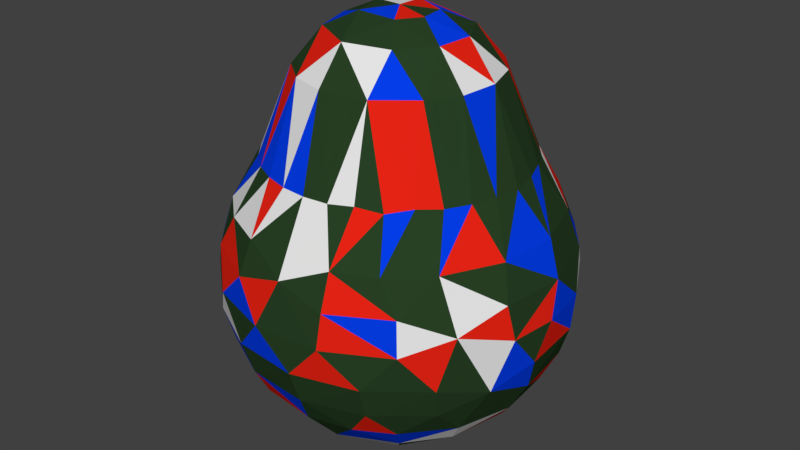 # Source: Avocado.blend  (saved by Blender 2.80.75; exported with 4.5.12 LTS)
import bpy
from mathutils import Matrix  # noqa: F401  (used for matrix-valued properties, if any)

bpy.ops.wm.read_factory_settings(use_empty=True)
scene = bpy.context.scene
scene.name = 'Scene'

# ---- collections
col_collection_1 = bpy.data.collections.new('Collection 1'); scene.collection.children.link(col_collection_1)

# ---- materials (node trees are filled in below, after node groups)
mat_avocado1 = bpy.data.materials.new('Avocado1')
mat_avocado1.alpha_threshold = 0.0
mat_avocado1.use_transparent_shadow = False
mat_avocado1.diffuse_color = (0.02176, 0.05221, 0.0183, 1.0)
mat_avocado1.roughness = 0.5
mat_avocado2 = bpy.data.materials.new('Avocado2')
mat_avocado2.alpha_threshold = 0.0
mat_avocado2.use_transparent_shadow = False
mat_avocado2.roughness = 0.5
mat_avocado3 = bpy.data.materials.new('Avocado3')
mat_avocado3.alpha_threshold = 0.0
mat_avocado3.use_transparent_shadow = False
mat_avocado3.diffuse_color = (0.001366, 0.0469, 0.8, 1.0)
mat_avocado3.roughness = 0.5
mat_avocado4 = bpy.data.materials.new('Avocado4')
mat_avocado4.alpha_threshold = 0.0
mat_avocado4.use_transparent_shadow = False
mat_avocado4.diffuse_color = (0.8, 0.01742, 0.007502, 1.0)
mat_avocado4.roughness = 0.5

# ---- material node trees

# ---- world
world_world = bpy.data.worlds.new('World'); scene.world = world_world
world_world.color = (0.05088, 0.05088, 0.05088)
world_world.use_sun_shadow = False
world_world.sun_shadow_jitter_overblur = 0.0
world_world.cycles.sampling_method = 'MANUAL'

# ---- meshes
me_sphere = bpy.data.meshes.new('Sphere')
me_sphere.from_pydata([(-0.05947, 0.5511, 1.144), (-0.006661, 0.7463, 0.6583), (-0.0942, 0.8987, 0.389), (0.0978, 0.993, 0.002053), (0.006804, 0.3858, 1.339), (0.1432, 0.7359, 0.6532), (0.102, 0.9688, 0.1906), (0.1037, 0.9843, -0.1902), (0.07042, 0.715, -0.7067), (-0.07476, 0.3882, -0.9368), (-0.03397, 0.2033, 1.429), (0.1548, 0.5336, 1.14), (0.2795, 0.6839, 0.6735), (0.2522, 0.8597, 0.4021), (0.2604, 0.8947, -0.3802), (0.2487, 0.8029, -0.5556), (0.05417, 0.55, -0.8506), (0.4139, 0.6251, 0.6532), (0.465, 0.8502, 0.2049), (0.4718, 0.8827, 0.002064), (0.4732, 0.8649, -0.2031), (0.3383, 0.6266, -0.7131), (0.1466, 0.1466, -0.9959), (0.3508, 0.4322, 1.14), (0.5286, 0.5234, 0.6637), (0.5585, 0.7054, 0.3954), (0.6847, 0.6847, 0.196), (0.5772, 0.729, -0.3864), (0.5421, 0.6374, -0.5601), (0.2549, 0.2965, 1.337), (0.6206, 0.4103, 0.6637), (0.7713, 0.633, 0.002054), (0.7694, 0.6227, -0.1902), (0.738, 0.4956, -0.4756), (0.4036, 0.3982, -0.8384), (0.4859, 0.2649, 1.144), (0.6812, 0.286, 0.6735), (0.786, 0.438, 0.3954), (0.8622, 0.4535, 0.1906), (0.5843, 0.3998, -0.7212), (0.2771, 0.2771, -0.937), (0.1706, 0.107, 1.428), (0.727, 0.1553, 0.6652), (0.951, 0.3068, 0.002047), (0.9501, 0.2701, -0.1966), (0.8849, 0.2855, -0.3864), (0.8048, 0.2288, -0.5601), (0.3769, 0.07785, 1.339), (0.5533, 0.05449, 1.142), (0.7497, 0.003163, 0.6532), (0.8938, 0.1039, 0.3954), (0.9684, 0.07826, 0.1977), (0.9955, -3.788e-07, 0.001657), (0.7135, 0.01775, -0.7165), (0.5546, 0.09604, -0.8405), (0.3609, -0.1391, 1.338), (0.7289, -0.1487, 0.6637), (0.9811, -0.114, -0.1966), (0.9268, -0.07489, -0.3864), (0.8311, -0.0966, -0.5601), (0.1925, -0.04314, 1.428), (0.5297, -0.1678, 1.14), (0.6859, -0.2881, 0.6637), (0.8655, -0.2461, 0.3954), (0.9246, -0.2983, 0.1977), (0.9612, -0.2733, 0.002047), (0.8958, -0.3703, -0.2786), (0.5342, -0.1723, -0.8388), (0.6165, -0.4163, 0.6637), (0.8204, -0.5579, 0.09648), (0.729, -0.5772, -0.3864), (0.7309, -0.4073, -0.5601), (0.6341, -0.3248, -0.7125), (0.3882, -0.07476, -0.9368), (0.4307, -0.3476, 1.144), (0.5249, -0.5199, 0.6735), (0.7054, -0.5585, 0.3954), (0.756, -0.6329, -0.2031), (0.1442, -0.364, -0.9379), (0.2265, -0.5106, 1.143), (0.4192, -0.6216, 0.6532), (0.4988, -0.7465, 0.3925), (0.6075, -0.755, 0.2049), (0.6286, -0.7775, 0.01031), (0.4526, -0.8122, -0.3864), (0.5247, -0.6549, -0.5557), (0.4571, -0.5509, -0.7098), (0.178, -0.1019, -0.9954), (-2.085e-10, -3.295e-07, -1.016), (0.2174, -0.3221, 1.337), (0.286, -0.6812, 0.6735), (0.2833, -0.9295, 0.1981), (0.4666, -0.8709, -0.1969), (0.3195, -0.7715, -0.5579), (0.349, -0.4345, -0.847), (0.107, -0.1706, 1.428), (0.1553, -0.727, 0.6652), (0.2763, -0.8563, 0.3954), (0.2733, -0.9612, 0.002047), (0.0674, -0.834, -0.5601), (0.01052, -0.7434, 0.6652), (0.01863, -0.9452, 0.2872), (0.0978, -0.9831, -0.1969), (0.1073, -0.9236, -0.3864), (0.1372, -0.6899, -0.7266), (0.01445, -0.2011, -0.9949), (-0.0447, -0.5531, 1.142), (-0.1347, -0.7311, 0.6652), (-0.1154, -0.9926, 0.002047), (-0.2569, -0.7963, -0.5601), (0.01033, -0.5656, -0.8383), (-0.1314, -0.1601, 1.43), (-0.04403, -0.3872, 1.339), (-0.2748, -0.6908, 0.6652), (-0.2461, -0.8655, 0.3954), (-0.2809, -0.9302, 0.1981), (-0.4864, -0.8729, 0.002047), (-0.2859, -0.9457, -0.1969), (-0.2543, -0.8943, -0.3864), (-0.253, -0.4939, 1.142), (-0.4042, -0.6239, 0.6652), (-0.4988, -0.7465, 0.3925), (-0.2632, -0.6678, -0.7117), (-0.1548, -0.3563, -0.9357), (-2.304e-07, -5.562e-07, 1.447), (-0.5182, -0.5331, 0.6652), (-0.6155, -0.7519, 0.1981), (-0.626, -0.7643, -0.1969), (-0.5772, -0.729, -0.3864), (-0.5421, -0.6374, -0.5601), (-0.3118, -0.4735, -0.8384), (-0.4227, -0.3595, 1.142), (-0.6122, -0.4217, 0.6652), (-0.6854, -0.5829, 0.3954), (-0.8051, -0.538, 0.196), (-0.7713, -0.633, 0.002054), (-0.8182, -0.5467, -0.1957), (-0.738, -0.4956, -0.4756), (-0.5427, -0.4615, -0.7125), (-0.3049, -0.2426, 1.339), (-0.6914, -0.2898, 0.6532), (-0.9501, -0.2701, -0.1966), (-0.7239, -0.1476, 0.6734), (-0.8563, -0.2763, 0.3954), (-0.9345, -0.2657, 0.1977), (-0.951, -0.3068, 0.002047), (-0.8849, -0.2855, -0.3864), (-0.8048, -0.2288, -0.5601), (-0.5316, -0.1674, -0.847), (-0.1577, -0.1294, -0.9954), (-0.3858, 0.006803, 1.339), (-0.545, -0.1162, 1.147), (-0.7434, -0.01052, 0.6652), (-0.8978, -3.176e-07, 0.3925), (-0.9268, 0.07489, -0.3864), (-0.835, -1.406e-07, -0.5579), (-0.6933, -0.148, -0.7222), (-0.3668, -0.1392, -0.9375), (-0.7311, 0.1347, 0.6652), (-0.8655, 0.2461, 0.3954), (-0.9651, 0.1122, 0.1977), (-0.996, 0.08049, 0.002047), (-0.9811, 0.114, -0.1966), (-0.5336, 0.1548, 1.14), (-0.6908, 0.2748, 0.6652), (-0.8276, 0.4238, -0.3864), (-0.7963, 0.2569, -0.5601), (-0.6823, 0.2038, -0.7131), (-0.1915, 0.05808, 1.428), (-0.3365, 0.1861, 1.337), (-0.6239, 0.4042, 0.6652), (-0.8502, 0.465, 0.2049), (-0.8827, 0.4718, 0.002064), (-0.8649, 0.4732, -0.2031), (-0.5252, 0.2024, -0.8405), (-0.3412, 0.1861, -0.9366), (-0.4322, 0.3508, 1.14), (-0.5324, 0.5279, 0.6532), (-0.7054, 0.5585, 0.3954), (-0.6374, 0.5421, -0.5601), (-0.558, 0.4466, -0.7099), (-0.4134, 0.6123, 0.6735), (-0.613, 0.7572, 0.1906), (-0.6257, 0.7788, -0.006041), (-0.6275, 0.7631, -0.1969), (-0.6024, 0.7083, -0.3864), (-0.1496, 0.1406, -0.998), (-0.2105, 0.3241, 1.338), (-0.2649, 0.4859, 1.144), (-0.2942, 0.6828, 0.6652), (-0.438, 0.786, 0.3954), (-0.3814, 0.7447, -0.5601), (-0.2804, 0.6511, -0.7222), (-0.3181, 0.4693, -0.8384), (-0.1512, 0.7238, 0.6742), (-0.2724, 0.93, 0.2049), (-0.2832, 0.9589, 0.01031), (-0.2877, 0.9452, -0.1969), (-0.2855, 0.8849, -0.3864), (6.375e-08, 0.9272, -0.3841), (-0.07439, 0.8295, -0.565)], [], [(88, 186, 22), (7, 14, 199), (0, 4, 11), (199, 15, 200), (1, 11, 5), (1, 13, 2), (9, 22, 186), (6, 19, 3), (7, 19, 20), (4, 10, 29), (11, 12, 5), (8, 15, 21), (9, 16, 40), (6, 13, 18), (12, 23, 17), (21, 34, 16), (12, 25, 13), (10, 124, 41), (20, 27, 14), (29, 23, 11), (15, 27, 28), (19, 26, 31), (19, 32, 20), (23, 24, 17), (21, 28, 39), (18, 25, 26), (24, 37, 25), (26, 37, 38), (32, 33, 27), (29, 35, 23), (23, 30, 24), (32, 43, 44), (41, 47, 29), (32, 45, 33), (33, 45, 46), (35, 36, 30), (34, 39, 54), (38, 43, 31), (36, 50, 37), (54, 73, 40), (38, 50, 51), (47, 48, 35), (36, 48, 42), (46, 53, 39), (44, 52, 57), (44, 58, 45), (46, 58, 59), (42, 48, 49), (22, 73, 87), (51, 52, 43), (41, 124, 60), (88, 22, 87), (54, 53, 67), (49, 63, 50), (51, 63, 64), (51, 65, 52), (60, 55, 47), (48, 55, 61), (48, 56, 49), (57, 66, 58), (59, 66, 71), (61, 62, 56), (59, 72, 53), (57, 65, 66), (64, 76, 69), (64, 69, 65), (60, 124, 95), (66, 69, 77), (55, 74, 61), (61, 68, 62), (67, 72, 94), (62, 76, 63), (71, 70, 85), (74, 75, 68), (71, 86, 72), (73, 94, 78), (69, 76, 82), (95, 89, 55), (83, 92, 77), (77, 84, 70), (89, 79, 74), (75, 79, 80), (75, 81, 76), (85, 84, 93), (79, 90, 80), (86, 93, 104), (80, 97, 81), (82, 97, 91), (87, 78, 105), (83, 91, 98), (88, 87, 105), (98, 102, 92), (95, 112, 89), (92, 103, 84), (93, 103, 99), (90, 79, 96), (104, 110, 94), (96, 106, 100), (96, 101, 97), (98, 101, 108), (95, 124, 111), (112, 106, 79), (108, 117, 102), (102, 118, 103), (99, 118, 109), (100, 106, 107), (99, 122, 104), (100, 114, 101), (78, 110, 123), (101, 114, 115), (122, 130, 110), (105, 123, 149), (108, 115, 116), (88, 105, 149), (112, 119, 106), (107, 119, 113), (116, 127, 117), (111, 139, 112), (117, 128, 118), (109, 128, 129), (113, 119, 120), (113, 121, 114), (115, 121, 126), (120, 133, 121), (123, 130, 157), (116, 126, 135), (139, 131, 119), (120, 131, 125), (129, 138, 122), (127, 137, 128), (125, 131, 132), (130, 138, 148), (126, 133, 134), (135, 136, 127), (132, 143, 133), (134, 143, 144), (134, 145, 135), (136, 145, 141), (136, 146, 137), (139, 151, 131), (137, 146, 147), (132, 151, 140), (137, 156, 138), (151, 142, 140), (111, 150, 139), (144, 153, 160), (157, 186, 149), (144, 161, 145), (111, 124, 168), (88, 149, 186), (141, 161, 162), (141, 154, 146), (147, 154, 155), (142, 151, 152), (142, 153, 143), (151, 150, 163), (155, 154, 166), (152, 163, 158), (155, 167, 156), (156, 174, 148), (152, 159, 153), (157, 174, 175), (160, 159, 171), (160, 172, 161), (162, 172, 173), (150, 168, 169), (162, 165, 154), (158, 163, 164), (166, 165, 179), (164, 176, 170), (166, 180, 167), (164, 178, 159), (169, 176, 163), (172, 182, 183), (168, 124, 10), (172, 184, 173), (168, 187, 169), (173, 185, 165), (170, 176, 177), (180, 193, 174), (171, 178, 182), (179, 192, 180), (177, 190, 178), (193, 9, 175), (187, 188, 176), (179, 185, 191), (176, 181, 177), (183, 197, 184), (184, 198, 185), (181, 188, 189), (182, 190, 195), (182, 196, 183), (193, 192, 16), (189, 2, 190), (10, 4, 187), (187, 0, 188), (191, 198, 200), (189, 0, 194), (196, 7, 197), (197, 199, 198), (194, 0, 1), (200, 8, 192), (195, 2, 6), (196, 6, 3), (199, 14, 15), (1, 0, 11), (200, 15, 8), (1, 5, 13), (2, 13, 6), (9, 40, 22), (6, 18, 19), (7, 3, 19), (7, 20, 14), (4, 29, 11), (16, 8, 21), (5, 12, 13), (12, 11, 23), (15, 28, 21), (12, 17, 25), (16, 34, 40), (18, 13, 25), (10, 41, 29), (15, 14, 27), (19, 18, 26), (19, 31, 32), (20, 32, 27), (34, 21, 39), (17, 24, 25), (28, 33, 39), (24, 30, 37), (26, 25, 37), (31, 26, 38), (28, 27, 33), (23, 35, 30), (32, 31, 43), (32, 44, 45), (29, 47, 35), (33, 46, 39), (30, 36, 37), (34, 54, 40), (54, 39, 53), (36, 42, 50), (38, 37, 50), (22, 40, 73), (38, 51, 43), (36, 35, 48), (44, 43, 52), (41, 60, 47), (44, 57, 58), (46, 45, 58), (46, 59, 53), (42, 49, 50), (49, 56, 63), (54, 67, 73), (51, 50, 63), (51, 64, 65), (57, 52, 65), (48, 47, 55), (48, 61, 56), (59, 58, 66), (59, 71, 72), (67, 53, 72), (56, 62, 63), (67, 94, 73), (64, 63, 76), (66, 65, 69), (60, 95, 55), (66, 77, 70), (71, 66, 70), (61, 74, 68), (62, 68, 76), (74, 55, 89), (71, 85, 86), (94, 72, 86), (68, 75, 76), (87, 73, 78), (69, 82, 83), (69, 83, 77), (82, 76, 81), (77, 92, 84), (85, 70, 84), (75, 74, 79), (75, 80, 81), (86, 85, 93), (94, 86, 104), (80, 90, 97), (82, 81, 97), (83, 82, 91), (83, 98, 92), (92, 102, 103), (89, 112, 79), (93, 84, 103), (93, 99, 104), (90, 96, 97), (94, 110, 78), (96, 79, 106), (96, 100, 101), (91, 97, 101), (98, 91, 101), (98, 108, 102), (95, 111, 112), (108, 101, 115), (102, 117, 118), (99, 103, 118), (99, 109, 122), (104, 122, 110), (100, 107, 114), (105, 78, 123), (107, 113, 114), (123, 110, 130), (108, 116, 117), (107, 106, 119), (117, 127, 128), (112, 139, 119), (109, 118, 128), (109, 129, 122), (113, 120, 121), (115, 114, 121), (116, 115, 126), (130, 122, 138), (120, 125, 133), (126, 121, 133), (123, 157, 149), (116, 135, 127), (120, 119, 131), (127, 136, 137), (129, 128, 137), (129, 137, 138), (125, 132, 133), (157, 130, 148), (135, 126, 134), (132, 140, 143), (134, 133, 143), (134, 144, 145), (136, 135, 145), (136, 141, 146), (132, 131, 151), (137, 147, 156), (148, 138, 156), (139, 150, 151), (140, 142, 143), (144, 143, 153), (144, 160, 161), (141, 145, 161), (150, 111, 168), (141, 162, 154), (147, 146, 154), (147, 155, 156), (142, 152, 153), (152, 151, 163), (155, 166, 167), (156, 167, 174), (152, 158, 159), (157, 148, 174), (160, 153, 159), (157, 175, 186), (160, 171, 172), (162, 161, 172), (162, 173, 165), (150, 169, 163), (166, 154, 165), (158, 164, 159), (164, 163, 176), (166, 179, 180), (167, 180, 174), (164, 170, 178), (171, 159, 178), (172, 171, 182), (172, 183, 184), (168, 10, 187), (173, 184, 185), (169, 187, 176), (179, 165, 185), (170, 177, 178), (175, 174, 193), (179, 191, 192), (193, 180, 192), (177, 181, 190), (182, 178, 190), (175, 9, 186), (176, 188, 181), (183, 196, 197), (184, 197, 198), (191, 185, 198), (181, 189, 190), (182, 195, 196), (189, 194, 2), (9, 193, 16), (195, 190, 2), (187, 4, 0), (189, 188, 0), (191, 200, 192), (196, 3, 7), (197, 7, 199), (200, 198, 199), (192, 8, 16), (2, 194, 1), (196, 195, 6)])
me_sphere.polygons.foreach_set('material_index', [0, 0, 1, 3, 3, 0, 2, 3, 3, 3, 2, 1, 0, 2, 2, 0, 2, 3, 3, 0, 2, 0, 1, 3, 1, 0, 3, 2, 2, 3, 0, 0, 0, 3, 0, 0, 0, 1, 0, 0, 0, 1, 0, 0, 3, 0, 0, 0, 0, 2, 0, 0, 2, 2, 0, 3, 2, 1, 0, 2, 0, 0, 3, 2, 1, 3, 3, 0, 0, 0, 0, 3, 0, 3, 1, 0, 0, 0, 0, 0, 2, 3, 0, 3, 0, 2, 0, 3, 1, 3, 0, 3, 0, 0, 0, 1, 0, 0, 1, 0, 2, 0, 2, 0, 3, 2, 0, 0, 0, 0, 3, 0, 2, 3, 1, 2, 1, 0, 2, 0, 2, 1, 3, 1, 3, 0, 0, 2, 3, 3, 1, 2, 2, 0, 3, 0, 0, 0, 0, 3, 0, 1, 0, 0, 2, 3, 0, 0, 0, 0, 2, 2, 3, 2, 3, 0, 0, 3, 0, 0, 0, 0, 3, 0, 0, 0, 2, 0, 3, 0, 2, 2, 2, 0, 1, 2, 2, 2, 3, 0, 0, 0, 0, 2, 3, 3, 2, 2, 0, 2, 0, 0, 1, 0, 0, 3, 0, 1, 0, 0, 3, 2, 2, 2, 1, 0, 1, 2, 0, 1, 3, 0, 3, 1, 0, 3, 1, 0, 3, 0, 1, 2, 0, 3, 0, 3, 0, 2, 0, 1, 0, 0, 0, 3, 3, 3, 0, 0, 0, 0, 3, 2, 0, 0, 0, 0, 2, 2, 0, 3, 2, 0, 0, 0, 2, 0, 0, 3, 2, 0, 1, 3, 0, 0, 0, 1, 0, 0, 0, 0, 2, 0, 2, 0, 0, 0, 1, 3, 0, 0, 0, 3, 2, 2, 1, 3, 0, 2, 0, 0, 1, 0, 0, 0, 0, 0, 1, 0, 0, 0, 0, 3, 0, 2, 3, 2, 1, 2, 3, 1, 0, 1, 2, 3, 0, 3, 0, 0, 3, 0, 2, 0, 0, 0, 3, 3, 0, 0, 0, 1, 0, 0, 0, 0, 0, 2, 0, 1, 1, 1, 3, 2, 1, 0, 0, 0, 2, 3, 0, 2, 2, 2, 3, 3, 0, 0, 0, 3, 2, 0, 3, 3, 2, 0, 0, 0, 2, 3, 0, 0, 3, 0, 0, 0, 3, 0, 1, 0, 1, 3, 1, 2, 3, 2, 1, 0, 0, 0, 0, 2, 3, 2, 3, 3, 0, 2, 1, 2])
_uv = me_sphere.uv_layers.new(name='UVMap')
_uv.uv.foreach_set('vector', [0.8181, 0.1461, 0.8622, 0.1566, 0.8055, 0.1885, 0.4174, 0.7915, 0.4678, 0.8195, 0.4185, 0.8335, 0.3597, 0.5122, 0.3797, 0.4634, 0.3995, 0.5024, 0.4185, 0.8335, 0.4882, 0.8523, 0.4291, 0.87, 0.3748, 0.6155, 0.3995, 0.5024, 0.4026, 0.6093, 0.3748, 0.6155, 0.4219, 0.6598, 0.3573, 0.6799, 0.8739, 0.2106, 0.8055, 0.1885, 0.8622, 0.1566, 0.3952, 0.7137, 0.4823, 0.7318, 0.4032, 0.7531, 0.4174, 0.7915, 0.4823, 0.7318, 0.4976, 0.7727, 0.8454, 0.5097, 0.8306, 0.5443, 0.7987, 0.4845, 0.3995, 0.5024, 0.4316, 0.597, 0.4026, 0.6093, 0.8773, 0.2887, 0.8494, 0.3253, 0.8158, 0.3002, 0.8739, 0.2106, 0.8651, 0.2549, 0.7936, 0.2268, 0.3952, 0.7137, 0.4219, 0.6598, 0.4725, 0.6897, 0.4316, 0.597, 0.4464, 0.4896, 0.4637, 0.5927, 0.8158, 0.3002, 0.7805, 0.2634, 0.8651, 0.2549, 0.4316, 0.597, 0.4951, 0.6414, 0.4219, 0.6598, 0.8306, 0.5443, 0.7961, 0.5688, 0.7885, 0.5268, 0.4976, 0.7727, 0.5442, 0.8001, 0.4678, 0.8195, 0.4343, 0.4489, 0.4464, 0.4896, 0.3995, 0.5024, 0.4882, 0.8523, 0.5442, 0.8001, 0.5604, 0.8335, 0.4823, 0.7318, 0.5321, 0.6752, 0.5659, 0.7087, 0.4823, 0.7318, 0.5788, 0.7474, 0.4976, 0.7727, 0.4464, 0.4896, 0.4958, 0.5815, 0.4637, 0.5927, 0.8158, 0.3002, 0.7745, 0.3253, 0.7434, 0.284, 0.4725, 0.6897, 0.4951, 0.6414, 0.5321, 0.6752, 0.4958, 0.5815, 0.5682, 0.6209, 0.4951, 0.6414, 0.5321, 0.6752, 0.5682, 0.6209, 0.5924, 0.6596, 0.5788, 0.7474, 0.6071, 0.8021, 0.5442, 0.8001, 0.4343, 0.4489, 0.4907, 0.4764, 0.4464, 0.4896, 0.4464, 0.4896, 0.526, 0.5731, 0.4958, 0.5815, 0.5788, 0.7474, 0.638, 0.6883, 0.6549, 0.7273, 0.7885, 0.5268, 0.7486, 0.4972, 0.7987, 0.4845, 0.5788, 0.7474, 0.6534, 0.7694, 0.6071, 0.8021, 0.6071, 0.8021, 0.6534, 0.7694, 0.6574, 0.8062, 0.4907, 0.4764, 0.5515, 0.5637, 0.526, 0.5731, 0.7805, 0.2634, 0.7434, 0.284, 0.7179, 0.2236, 0.5924, 0.6596, 0.638, 0.6883, 0.5659, 0.7087, 0.5515, 0.5637, 0.6288, 0.6036, 0.5682, 0.6209, 0.7179, 0.2236, 0.7331, 0.1737, 0.7936, 0.2268, 0.5924, 0.6596, 0.6288, 0.6036, 0.6574, 0.6393, 0.7486, 0.4972, 0.7037, 0.4688, 0.7456, 0.4489, 0.5515, 0.5637, 0.5289, 0.4659, 0.5764, 0.5584, 0.6785, 0.2776, 0.676, 0.2273, 0.7434, 0.284, 0.01002, 0.6938, 0.07138, 0.6649, 0.08097, 0.7107, 0.01002, 0.6938, 0.06539, 0.7494, 0.0, 0.7342, 0.006278, 0.7756, 0.06539, 0.7494, 0.06638, 0.7899, 0.1118, 0.538, 0.1798, 0.4561, 0.1381, 0.5466, 0.8055, 0.1885, 0.7331, 0.1737, 0.7719, 0.1461, 0.0723, 0.6233, 0.07138, 0.6649, 0.01654, 0.6522, 0.7885, 0.5268, 0.7961, 0.5688, 0.7622, 0.545, 0.8181, 0.1461, 0.8055, 0.1885, 0.7719, 0.1461, 0.7179, 0.2236, 0.676, 0.2273, 0.6921, 0.1722, 0.1381, 0.5466, 0.1576, 0.6044, 0.08781, 0.5862, 0.0723, 0.6233, 0.1576, 0.6044, 0.1486, 0.6435, 0.0723, 0.6233, 0.127, 0.6796, 0.07138, 0.6649, 0.7622, 0.545, 0.7169, 0.5309, 0.7486, 0.4972, 0.7037, 0.4688, 0.7169, 0.5309, 0.672, 0.5043, 0.1798, 0.4561, 0.1699, 0.5528, 0.1381, 0.5466, 0.08097, 0.7107, 0.1324, 0.7436, 0.06539, 0.7494, 0.06638, 0.7899, 0.1324, 0.7436, 0.1353, 0.8098, 0.2246, 0.4683, 0.2006, 0.5616, 0.1699, 0.5528, 0.06638, 0.7899, 0.1178, 0.841, 0.04445, 0.8215, 0.08097, 0.7107, 0.127, 0.6796, 0.1324, 0.7436, 0.1486, 0.6435, 0.2323, 0.6273, 0.2011, 0.6814, 0.1486, 0.6435, 0.2011, 0.6814, 0.127, 0.6796, 0.7622, 0.545, 0.7961, 0.5688, 0.7537, 0.5765, 0.1324, 0.7436, 0.2011, 0.6814, 0.2008, 0.748, 0.7169, 0.5309, 0.6574, 0.5454, 0.672, 0.5043, 0.2246, 0.4683, 0.2316, 0.5712, 0.2006, 0.5616, 0.6921, 0.1722, 0.6533, 0.1562, 0.699, 0.1047, 0.2006, 0.5616, 0.2323, 0.6273, 0.1576, 0.6044, 0.1353, 0.8098, 0.18, 0.7833, 0.202, 0.8309, 0.2684, 0.4811, 0.2606, 0.5787, 0.2316, 0.5712, 0.1353, 0.8098, 0.1777, 0.8601, 0.1178, 0.841, 0.7331, 0.1737, 0.699, 0.1047, 0.7483, 0.09518, 0.2011, 0.6814, 0.2323, 0.6273, 0.2659, 0.6796, 0.7537, 0.5765, 0.7072, 0.5791, 0.7169, 0.5309, 0.255, 0.7186, 0.2735, 0.7725, 0.2008, 0.748, 0.2008, 0.748, 0.2505, 0.8082, 0.18, 0.7833, 0.7072, 0.5791, 0.6588, 0.6001, 0.6574, 0.5454, 0.2606, 0.5787, 0.3184, 0.4991, 0.2884, 0.5929, 0.9262, 0.9033, 0.895, 0.8487, 0.957, 0.8512, 0.202, 0.8309, 0.2505, 0.8082, 0.2431, 0.8471, 0.3184, 0.4991, 0.3134, 0.5982, 0.2884, 0.5929, 0.6625, 0.09629, 0.6615, 0.04346, 0.7092, 0.03734, 0.8941, 0.8996, 0.8421, 0.8602, 0.895, 0.8487, 0.2659, 0.6796, 0.3289, 0.6627, 0.3287, 0.7053, 0.7719, 0.1461, 0.7483, 0.09518, 0.7926, 0.1109, 0.255, 0.7186, 0.3287, 0.7053, 0.3222, 0.7465, 0.8181, 0.1461, 0.7719, 0.1461, 0.7926, 0.1109, 0.3222, 0.7465, 0.3289, 0.796, 0.2735, 0.7725, 0.7537, 0.5765, 0.7317, 0.6285, 0.7072, 0.5791, 0.2735, 0.7725, 0.3035, 0.8305, 0.2505, 0.8082, 0.0, 0.3579, 0.03474, 0.3259, 0.0416, 0.3663, 0.8629, 0.909, 0.8667, 0.9821, 0.8349, 0.9176, 0.7092, 0.03734, 0.7498, 0.04555, 0.699, 0.1047, 0.1055, 0.1167, 0.1885, 0.03408, 0.1314, 0.122, 0.1055, 0.1167, 0.0878, 0.1913, 0.05386, 0.162, 0.02135, 0.2384, 0.0878, 0.1913, 0.0923, 0.2532, 0.7537, 0.5765, 0.7961, 0.5688, 0.7869, 0.6115, 0.7317, 0.6285, 0.6878, 0.6477, 0.6588, 0.6001, 0.0923, 0.2532, 0.1183, 0.3025, 0.04127, 0.2854, 0.04127, 0.2854, 0.1067, 0.3418, 0.03474, 0.3259, 0.0416, 0.3663, 0.1067, 0.3418, 0.1073, 0.381, 0.1314, 0.122, 0.1885, 0.03408, 0.1604, 0.1284, 0.0416, 0.3663, 0.113, 0.417, 0.03351, 0.4028, 0.1314, 0.122, 0.1526, 0.183, 0.0878, 0.1913, 0.7483, 0.09518, 0.7498, 0.04555, 0.8069, 0.06559, 0.0878, 0.1913, 0.1526, 0.183, 0.1414, 0.2223, 0.7888, 0.0, 0.8223, 0.02901, 0.7498, 0.04555, 0.7926, 0.1109, 0.8069, 0.06559, 0.8338, 0.1062, 0.0923, 0.2532, 0.1414, 0.2223, 0.1753, 0.2729, 0.8181, 0.1461, 0.7926, 0.1109, 0.8338, 0.1062, 0.2165, 0.0, 0.2342, 0.04482, 0.1885, 0.03408, 0.1604, 0.1284, 0.2342, 0.04482, 0.1912, 0.1357, 0.1753, 0.2729, 0.2017, 0.3232, 0.1183, 0.3025, 0.7869, 0.6115, 0.7886, 0.6477, 0.7317, 0.6285, 0.1183, 0.3025, 0.1852, 0.3612, 0.1067, 0.3418, 0.1073, 0.381, 0.1852, 0.3612, 0.1779, 0.3986, 0.1912, 0.1357, 0.2342, 0.04482, 0.2227, 0.1435, 0.1912, 0.1357, 0.2128, 0.1984, 0.1526, 0.183, 0.1414, 0.2223, 0.2128, 0.1984, 0.2234, 0.2426, 0.2227, 0.1435, 0.2652, 0.2115, 0.2128, 0.1984, 0.8069, 0.06559, 0.8223, 0.02901, 0.8719, 0.08342, 0.1753, 0.2729, 0.2234, 0.2426, 0.2541, 0.2935, 0.281, 0.01607, 0.2803, 0.05678, 0.2342, 0.04482, 0.2227, 0.1435, 0.2803, 0.05678, 0.2537, 0.1515, 0.1779, 0.3986, 0.1873, 0.4363, 0.113, 0.417, 0.2017, 0.3232, 0.2346, 0.3947, 0.1852, 0.3612, 0.2537, 0.1515, 0.2803, 0.05678, 0.283, 0.1595, 0.8223, 0.02901, 0.8656, 0.008851, 0.8988, 0.0623, 0.2234, 0.2426, 0.2652, 0.2115, 0.2813, 0.2588, 0.2541, 0.2935, 0.2606, 0.339, 0.2017, 0.3232, 0.283, 0.1595, 0.3291, 0.23, 0.2652, 0.2115, 0.2813, 0.2588, 0.3291, 0.23, 0.3338, 0.2739, 0.2813, 0.2588, 0.3216, 0.313, 0.2541, 0.2935, 0.2606, 0.339, 0.3216, 0.313, 0.3139, 0.3548, 0.2606, 0.339, 0.2891, 0.3903, 0.2346, 0.3947, 0.281, 0.01607, 0.3287, 0.06988, 0.2803, 0.05678, 0.2346, 0.3947, 0.2891, 0.3903, 0.2697, 0.4246, 0.283, 0.1595, 0.3287, 0.06988, 0.3109, 0.1701, 0.2346, 0.3947, 0.2474, 0.4561, 0.1873, 0.4363, 0.3913, 0.08752, 0.3755, 0.1931, 0.352, 0.1913, 0.7869, 0.6115, 0.8381, 0.6242, 0.7886, 0.6477, 0.3394, 0.2996, 0.3907, 0.2648, 0.4091, 0.3107, 0.8719, 0.08342, 0.8622, 0.1566, 0.8338, 0.1062, 0.3394, 0.2996, 0.4037, 0.3506, 0.3338, 0.3382, 0.7869, 0.6115, 0.7961, 0.5688, 0.8286, 0.5893, 0.8181, 0.1461, 0.8338, 0.1062, 0.8622, 0.1566, 0.3452, 0.3778, 0.4037, 0.3506, 0.416, 0.389, 0.3452, 0.3778, 0.4185, 0.4209, 0.3535, 0.4094, 0.2697, 0.4246, 0.3338, 0.4054, 0.2989, 0.4339, 0.3755, 0.1931, 0.3913, 0.08752, 0.4, 0.1994, 0.3755, 0.1931, 0.3907, 0.2648, 0.3419, 0.2547, 0.3913, 0.08752, 0.4286, 0.04044, 0.4451, 0.09412, 0.4178, 0.4456, 0.4185, 0.4209, 0.4718, 0.4489, 0.4, 0.1994, 0.4451, 0.09412, 0.4294, 0.2017, 0.9701, 0.06527, 0.9663, 0.1166, 0.9296, 0.05068, 0.9296, 0.05068, 0.9384, 0.131, 0.8988, 0.0623, 0.4, 0.1994, 0.4418, 0.2674, 0.3907, 0.2648, 0.8719, 0.08342, 0.9384, 0.131, 0.903, 0.1458, 0.4091, 0.3107, 0.4418, 0.2674, 0.4898, 0.3085, 0.4091, 0.3107, 0.4919, 0.3508, 0.4037, 0.3506, 0.416, 0.389, 0.4919, 0.3508, 0.4984, 0.3895, 0.4286, 0.04044, 0.4581, 0.00913, 0.4687, 0.0411, 0.416, 0.389, 0.4969, 0.4213, 0.4185, 0.4209, 0.4294, 0.2017, 0.4451, 0.09412, 0.4609, 0.2018, 0.4718, 0.4489, 0.4969, 0.4213, 0.5445, 0.4431, 0.4609, 0.2018, 0.4942, 0.09075, 0.4934, 0.1996, 0.9911, 0.1164, 0.9691, 0.1741, 0.9663, 0.1166, 0.4609, 0.2018, 0.5199, 0.2622, 0.4418, 0.2674, 0.4687, 0.0411, 0.4942, 0.09075, 0.4451, 0.09412, 0.4919, 0.3508, 0.5728, 0.2996, 0.5798, 0.3395, 0.8286, 0.5893, 0.7961, 0.5688, 0.8306, 0.5443, 0.4919, 0.3508, 0.5806, 0.3765, 0.4984, 0.3895, 0.4581, 0.00913, 0.5093, 0.03427, 0.4687, 0.0411, 0.4984, 0.3895, 0.5768, 0.4103, 0.4969, 0.4213, 0.4934, 0.1996, 0.4942, 0.09075, 0.5276, 0.1977, 0.9691, 0.1741, 0.9279, 0.2015, 0.9384, 0.131, 0.4898, 0.3085, 0.5199, 0.2622, 0.5728, 0.2996, 0.9919, 0.1853, 0.9383, 0.2403, 0.9691, 0.1741, 0.5276, 0.1977, 0.5934, 0.2467, 0.5199, 0.2622, 0.9279, 0.2015, 0.8739, 0.2106, 0.903, 0.1458, 0.5093, 0.03427, 0.5387, 0.08017, 0.4942, 0.09075, 0.5445, 0.4431, 0.5768, 0.4103, 0.6119, 0.4279, 0.4942, 0.09075, 0.5567, 0.1864, 0.5276, 0.1977, 0.5798, 0.3395, 0.6533, 0.3543, 0.5806, 0.3765, 0.5806, 0.3765, 0.6459, 0.3898, 0.5768, 0.4103, 0.5567, 0.1864, 0.5387, 0.08017, 0.5836, 0.1804, 0.5728, 0.2996, 0.5934, 0.2467, 0.6436, 0.2743, 0.5728, 0.2996, 0.6521, 0.3138, 0.5798, 0.3395, 0.9279, 0.2015, 0.9383, 0.2403, 0.8651, 0.2549, 0.5836, 0.1804, 0.6533, 0.2238, 0.5934, 0.2467, 0.5035, 0.0, 0.5452, 0.01868, 0.5093, 0.03427, 0.5093, 0.03427, 0.574, 0.06573, 0.5387, 0.08017, 0.3858, 0.88, 0.3741, 0.8456, 0.4291, 0.87, 0.5836, 0.1804, 0.574, 0.06573, 0.6072, 0.1685, 0.3405, 0.7677, 0.4174, 0.7915, 0.3544, 0.8095, 0.3544, 0.8095, 0.4185, 0.8335, 0.3741, 0.8456, 0.3514, 0.6181, 0.3597, 0.5122, 0.3748, 0.6155, 0.915, 0.2966, 0.8773, 0.2887, 0.9383, 0.2403, 0.3338, 0.7266, 0.3573, 0.6799, 0.3952, 0.7137, 0.3405, 0.7677, 0.3952, 0.7137, 0.4032, 0.7531, 0.4185, 0.8335, 0.4678, 0.8195, 0.4882, 0.8523, 0.3748, 0.6155, 0.3597, 0.5122, 0.3995, 0.5024, 0.4291, 0.87, 0.4882, 0.8523, 0.4775, 0.8879, 0.3748, 0.6155, 0.4026, 0.6093, 0.4219, 0.6598, 0.3573, 0.6799, 0.4219, 0.6598, 0.3952, 0.7137, 0.8739, 0.2106, 0.7936, 0.2268, 0.8055, 0.1885, 0.3952, 0.7137, 0.4725, 0.6897, 0.4823, 0.7318, 0.4174, 0.7915, 0.4032, 0.7531, 0.4823, 0.7318, 0.4174, 0.7915, 0.4976, 0.7727, 0.4678, 0.8195, 0.3797, 0.4634, 0.4343, 0.4489, 0.3995, 0.5024, 0.8651, 0.2549, 0.8773, 0.2887, 0.8158, 0.3002, 0.4026, 0.6093, 0.4316, 0.597, 0.4219, 0.6598, 0.4316, 0.597, 0.3995, 0.5024, 0.4464, 0.4896, 0.4882, 0.8523, 0.5604, 0.8335, 0.5358, 0.8735, 0.4316, 0.597, 0.4637, 0.5927, 0.4951, 0.6414, 0.8651, 0.2549, 0.7805, 0.2634, 0.7936, 0.2268, 0.4725, 0.6897, 0.4219, 0.6598, 0.4951, 0.6414, 0.8306, 0.5443, 0.7885, 0.5268, 0.7987, 0.4845, 0.4882, 0.8523, 0.4678, 0.8195, 0.5442, 0.8001, 0.4823, 0.7318, 0.4725, 0.6897, 0.5321, 0.6752, 0.4823, 0.7318, 0.5659, 0.7087, 0.5788, 0.7474, 0.4976, 0.7727, 0.5788, 0.7474, 0.5442, 0.8001, 0.7805, 0.2634, 0.8158, 0.3002, 0.7434, 0.284, 0.4637, 0.5927, 0.4958, 0.5815, 0.4951, 0.6414, 0.5604, 0.8335, 0.6071, 0.8021, 0.6076, 0.8554, 0.4958, 0.5815, 0.526, 0.5731, 0.5682, 0.6209, 0.5321, 0.6752, 0.4951, 0.6414, 0.5682, 0.6209, 0.5659, 0.7087, 0.5321, 0.6752, 0.5924, 0.6596, 0.5604, 0.8335, 0.5442, 0.8001, 0.6071, 0.8021, 0.4464, 0.4896, 0.4907, 0.4764, 0.526, 0.5731, 0.5788, 0.7474, 0.5659, 0.7087, 0.638, 0.6883, 0.5788, 0.7474, 0.6549, 0.7273, 0.6534, 0.7694, 0.7987, 0.4845, 0.7486, 0.4972, 0.7456, 0.4489, 0.6071, 0.8021, 0.6574, 0.8062, 0.6076, 0.8554, 0.526, 0.5731, 0.5515, 0.5637, 0.5682, 0.6209, 0.7805, 0.2634, 0.7179, 0.2236, 0.7936, 0.2268, 0.7179, 0.2236, 0.7434, 0.284, 0.676, 0.2273, 0.5515, 0.5637, 0.5764, 0.5584, 0.6288, 0.6036, 0.5924, 0.6596, 0.5682, 0.6209, 0.6288, 0.6036, 0.8055, 0.1885, 0.7936, 0.2268, 0.7331, 0.1737, 0.5924, 0.6596, 0.6574, 0.6393, 0.638, 0.6883, 0.5515, 0.5637, 0.4907, 0.4764, 0.5289, 0.4659, 0.01002, 0.6938, 0.01654, 0.6522, 0.07138, 0.6649, 0.7885, 0.5268, 0.7622, 0.545, 0.7486, 0.4972, 0.01002, 0.6938, 0.08097, 0.7107, 0.06539, 0.7494, 0.006278, 0.7756, 0.0, 0.7342, 0.06539, 0.7494, 0.006278, 0.7756, 0.06638, 0.7899, 0.04445, 0.8215, 0.6871, 0.4356, 0.6533, 0.4356, 0.6569, 0.386, 0.6989, 0.3253, 0.7039, 0.3565, 0.6533, 0.386, 0.7179, 0.2236, 0.6921, 0.1722, 0.7331, 0.1737, 0.0723, 0.6233, 0.08781, 0.5862, 0.1576, 0.6044, 0.0723, 0.6233, 0.1486, 0.6435, 0.127, 0.6796, 0.08097, 0.7107, 0.07138, 0.6649, 0.127, 0.6796, 0.7037, 0.4688, 0.7486, 0.4972, 0.7169, 0.5309, 0.1798, 0.4561, 0.2246, 0.4683, 0.1699, 0.5528, 0.06638, 0.7899, 0.06539, 0.7494, 0.1324, 0.7436, 0.06638, 0.7899, 0.1353, 0.8098, 0.1178, 0.841, 0.6921, 0.1722, 0.676, 0.2273, 0.6533, 0.1562, 0.7039, 0.3565, 0.7128, 0.386, 0.6533, 0.386, 0.6921, 0.1722, 0.699, 0.1047, 0.7331, 0.1737, 0.1486, 0.6435, 0.1576, 0.6044, 0.2323, 0.6273, 0.1324, 0.7436, 0.127, 0.6796, 0.2011, 0.6814, 0.7622, 0.545, 0.7537, 0.5765, 0.7169, 0.5309, 0.1324, 0.7436, 0.2008, 0.748, 0.18, 0.7833, 0.1353, 0.8098, 0.1324, 0.7436, 0.18, 0.7833, 0.2246, 0.4683, 0.2684, 0.4811, 0.2316, 0.5712, 0.2006, 0.5616, 0.2316, 0.5712, 0.2323, 0.6273, 0.6574, 0.5454, 0.7169, 0.5309, 0.7072, 0.5791, 0.1353, 0.8098, 0.202, 0.8309, 0.1777, 0.8601, 0.699, 0.1047, 0.6533, 0.1562, 0.6625, 0.09629, 0.957, 0.9065, 0.9262, 0.9033, 0.957, 0.8512, 0.7719, 0.1461, 0.7331, 0.1737, 0.7483, 0.09518, 0.2011, 0.6814, 0.2659, 0.6796, 0.255, 0.7186, 0.2011, 0.6814, 0.255, 0.7186, 0.2008, 0.748, 0.2659, 0.6796, 0.2323, 0.6273, 0.2872, 0.6471, 0.2008, 0.748, 0.2735, 0.7725, 0.2505, 0.8082, 0.202, 0.8309, 0.18, 0.7833, 0.2505, 0.8082, 0.2606, 0.5787, 0.2684, 0.4811, 0.3184, 0.4991, 0.9262, 0.9033, 0.8941, 0.8996, 0.895, 0.8487, 0.1777, 0.8601, 0.202, 0.8309, 0.2431, 0.8471, 0.699, 0.1047, 0.6625, 0.09629, 0.7092, 0.03734, 0.8941, 0.8996, 0.8629, 0.909, 0.8421, 0.8602, 0.2659, 0.6796, 0.2872, 0.6471, 0.3289, 0.6627, 0.255, 0.7186, 0.2659, 0.6796, 0.3287, 0.7053, 0.255, 0.7186, 0.3222, 0.7465, 0.2735, 0.7725, 0.2735, 0.7725, 0.3289, 0.796, 0.3035, 0.8305, 0.7072, 0.5791, 0.7317, 0.6285, 0.6588, 0.6001, 0.2431, 0.8471, 0.2505, 0.8082, 0.3035, 0.8305, 0.0, 0.3579, 0.0416, 0.3663, 0.03351, 0.4028, 0.8629, 0.909, 0.8349, 0.9176, 0.8421, 0.8602, 0.699, 0.1047, 0.7498, 0.04555, 0.7483, 0.09518, 0.1055, 0.1167, 0.1411, 0.0243, 0.1885, 0.03408, 0.1055, 0.1167, 0.1314, 0.122, 0.0878, 0.1913, 0.03383, 0.1992, 0.05386, 0.162, 0.0878, 0.1913, 0.02135, 0.2384, 0.03383, 0.1992, 0.0878, 0.1913, 0.02135, 0.2384, 0.0923, 0.2532, 0.04127, 0.2854, 0.7537, 0.5765, 0.7869, 0.6115, 0.7317, 0.6285, 0.0923, 0.2532, 0.0878, 0.1913, 0.1414, 0.2223, 0.04127, 0.2854, 0.1183, 0.3025, 0.1067, 0.3418, 0.0416, 0.3663, 0.03474, 0.3259, 0.1067, 0.3418, 0.0416, 0.3663, 0.1073, 0.381, 0.113, 0.417, 0.7092, 0.03734, 0.7888, 0.0, 0.7498, 0.04555, 0.1314, 0.122, 0.1604, 0.1284, 0.1526, 0.183, 0.7926, 0.1109, 0.7483, 0.09518, 0.8069, 0.06559, 0.1604, 0.1284, 0.1912, 0.1357, 0.1526, 0.183, 0.8069, 0.06559, 0.7498, 0.04555, 0.8223, 0.02901, 0.0923, 0.2532, 0.1753, 0.2729, 0.1183, 0.3025, 0.1604, 0.1284, 0.1885, 0.03408, 0.2342, 0.04482, 0.1183, 0.3025, 0.2017, 0.3232, 0.1852, 0.3612, 0.2165, 0.0, 0.281, 0.01607, 0.2342, 0.04482, 0.1073, 0.381, 0.1067, 0.3418, 0.1852, 0.3612, 0.1073, 0.381, 0.1779, 0.3986, 0.113, 0.417, 0.1912, 0.1357, 0.2227, 0.1435, 0.2128, 0.1984, 0.1414, 0.2223, 0.1526, 0.183, 0.2128, 0.1984, 0.1753, 0.2729, 0.1414, 0.2223, 0.2234, 0.2426, 0.1349, 0.452, 0.113, 0.417, 0.1873, 0.4363, 0.2227, 0.1435, 0.2537, 0.1515, 0.2652, 0.2115, 0.2234, 0.2426, 0.2128, 0.1984, 0.2652, 0.2115, 0.8069, 0.06559, 0.8719, 0.08342, 0.8338, 0.1062, 0.1753, 0.2729, 0.2541, 0.2935, 0.2017, 0.3232, 0.2227, 0.1435, 0.2342, 0.04482, 0.2803, 0.05678, 0.2017, 0.3232, 0.2606, 0.339, 0.2346, 0.3947, 0.1779, 0.3986, 0.1852, 0.3612, 0.2346, 0.3947, 0.1779, 0.3986, 0.2346, 0.3947, 0.1873, 0.4363, 0.2537, 0.1515, 0.283, 0.1595, 0.2652, 0.2115, 0.8719, 0.08342, 0.8223, 0.02901, 0.8988, 0.0623, 0.2541, 0.2935, 0.2234, 0.2426, 0.2813, 0.2588, 0.283, 0.1595, 0.3109, 0.1701, 0.3291, 0.23, 0.2813, 0.2588, 0.2652, 0.2115, 0.3291, 0.23, 0.2813, 0.2588, 0.3338, 0.2739, 0.3216, 0.313, 0.2606, 0.339, 0.2541, 0.2935, 0.3216, 0.313, 0.2606, 0.339, 0.3139, 0.3548, 0.2891, 0.3903, 0.283, 0.1595, 0.2803, 0.05678, 0.3287, 0.06988, 0.2346, 0.3947, 0.2697, 0.4246, 0.2474, 0.4561, 0.8988, 0.0623, 0.8656, 0.008851, 0.9296, 0.05068, 0.3893, 0.0284, 0.4286, 0.04044, 0.3913, 0.08752, 0.352, 0.1913, 0.3755, 0.1931, 0.3419, 0.2547, 0.3394, 0.2996, 0.3419, 0.2547, 0.3907, 0.2648, 0.3394, 0.2996, 0.4091, 0.3107, 0.4037, 0.3506, 0.3452, 0.3778, 0.3338, 0.3382, 0.4037, 0.3506, 0.8381, 0.6242, 0.7869, 0.6115, 0.8286, 0.5893, 0.3452, 0.3778, 0.416, 0.389, 0.4185, 0.4209, 0.2697, 0.4246, 0.2891, 0.3903, 0.3338, 0.4054, 0.2697, 0.4246, 0.2989, 0.4339, 0.2474, 0.4561, 0.3755, 0.1931, 0.4, 0.1994, 0.3907, 0.2648, 0.4, 0.1994, 0.3913, 0.08752, 0.4451, 0.09412, 0.9701, 0.06527, 0.9911, 0.1164, 0.9663, 0.1166, 0.9296, 0.05068, 0.9663, 0.1166, 0.9384, 0.131, 0.4, 0.1994, 0.4294, 0.2017, 0.4418, 0.2674, 0.8719, 0.08342, 0.8988, 0.0623, 0.9384, 0.131, 0.4091, 0.3107, 0.3907, 0.2648, 0.4418, 0.2674, 0.8719, 0.08342, 0.903, 0.1458, 0.8622, 0.1566, 0.4091, 0.3107, 0.4898, 0.3085, 0.4919, 0.3508, 0.416, 0.389, 0.4037, 0.3506, 0.4919, 0.3508, 0.416, 0.389, 0.4984, 0.3895, 0.4969, 0.4213, 0.4286, 0.04044, 0.4687, 0.0411, 0.4451, 0.09412, 0.4718, 0.4489, 0.4185, 0.4209, 0.4969, 0.4213, 0.4294, 0.2017, 0.4609, 0.2018, 0.4418, 0.2674, 0.4609, 0.2018, 0.4451, 0.09412, 0.4942, 0.09075, 0.9911, 0.1164, 0.9919, 0.1853, 0.9691, 0.1741, 0.9663, 0.1166, 0.9691, 0.1741, 0.9384, 0.131, 0.4609, 0.2018, 0.4934, 0.1996, 0.5199, 0.2622, 0.4898, 0.3085, 0.4418, 0.2674, 0.5199, 0.2622, 0.4919, 0.3508, 0.4898, 0.3085, 0.5728, 0.2996, 0.4919, 0.3508, 0.5798, 0.3395, 0.5806, 0.3765, 0.4581, 0.00913, 0.5035, 0.0, 0.5093, 0.03427, 0.4984, 0.3895, 0.5806, 0.3765, 0.5768, 0.4103, 0.4687, 0.0411, 0.5093, 0.03427, 0.4942, 0.09075, 0.5445, 0.4431, 0.4969, 0.4213, 0.5768, 0.4103, 0.4934, 0.1996, 0.5276, 0.1977, 0.5199, 0.2622, 0.903, 0.1458, 0.9384, 0.131, 0.9279, 0.2015, 0.9919, 0.1853, 0.9649, 0.2491, 0.9383, 0.2403, 0.9279, 0.2015, 0.9691, 0.1741, 0.9383, 0.2403, 0.5276, 0.1977, 0.5567, 0.1864, 0.5934, 0.2467, 0.5728, 0.2996, 0.5199, 0.2622, 0.5934, 0.2467, 0.903, 0.1458, 0.8739, 0.2106, 0.8622, 0.1566, 0.4942, 0.09075, 0.5387, 0.08017, 0.5567, 0.1864, 0.5798, 0.3395, 0.6521, 0.3138, 0.6533, 0.3543, 0.5806, 0.3765, 0.6533, 0.3543, 0.6459, 0.3898, 0.6119, 0.4279, 0.5768, 0.4103, 0.6459, 0.3898, 0.5567, 0.1864, 0.5836, 0.1804, 0.5934, 0.2467, 0.5728, 0.2996, 0.6436, 0.2743, 0.6521, 0.3138, 0.5836, 0.1804, 0.6072, 0.1685, 0.6533, 0.2238, 0.8739, 0.2106, 0.9279, 0.2015, 0.8651, 0.2549, 0.6436, 0.2743, 0.5934, 0.2467, 0.6533, 0.2238, 0.5093, 0.03427, 0.5452, 0.01868, 0.574, 0.06573, 0.5836, 0.1804, 0.5387, 0.08017, 0.574, 0.06573, 0.9649, 0.2491, 0.915, 0.2966, 0.9383, 0.2403, 0.3405, 0.7677, 0.4032, 0.7531, 0.4174, 0.7915, 0.3544, 0.8095, 0.4174, 0.7915, 0.4185, 0.8335, 0.4291, 0.87, 0.3741, 0.8456, 0.4185, 0.8335, 0.9383, 0.2403, 0.8773, 0.2887, 0.8651, 0.2549, 0.6533, 0.2238, 0.6072, 0.1685, 0.6279, 0.1609, 0.3405, 0.7677, 0.3338, 0.7266, 0.3952, 0.7137])
me_sphere.materials.append(mat_avocado1)
me_sphere.materials.append(mat_avocado2)
me_sphere.materials.append(mat_avocado3)
me_sphere.materials.append(mat_avocado4)
me_sphere.use_remesh_preserve_volume = False
me_sphere.use_remesh_preserve_attributes = False
me_sphere.use_mirror_vertex_groups = False
me_sphere.update()

# ---- objects
ob_avocado = bpy.data.objects.new('Avocado', me_sphere)

# ---- transforms, parenting, visibility, modifiers, constraints
ob_avocado.location = (0.0, 0.0, 0.0)
ob_avocado.lineart.crease_threshold = 0.0

# ---- collection membership
col_collection_1.objects.link(ob_avocado)

# ---- scene / render settings (as saved in the file)
scene.frame_start = 1; scene.frame_end = 250; scene.frame_set(1)
scene.render.engine = 'BLENDER_EEVEE_NEXT'
scene.render.resolution_percentage = 50
scene.render.dither_intensity = 0.0
scene.cycles.use_denoising = False
scene.cycles.samples = 128
scene.cycles.sampling_pattern = 'TABULATED_SOBOL'
scene.cycles.use_adaptive_sampling = False
scene.cycles.use_light_tree = False
scene.cycles.blur_glossy = 0.0
scene.cycles.sample_clamp_indirect = 0.0
scene.view_settings.view_transform = 'Standard'
bpy.context.view_layer.update()

# ---- added for rendering (the .blend has no active camera and no usable light): camera, sun
cam_auto = bpy.data.cameras.new('AutoCamera')
cam_auto.lens = 50.0
cam_auto.sensor_width = 36.0
cam_auto.clip_end = 1000.0
ob_auto_camera = bpy.data.objects.new('AutoCamera', cam_auto)
scene.collection.objects.link(ob_auto_camera)
ob_auto_camera.location = (3.45834, -4.15013, 2.9826)
ob_auto_camera.rotation_euler = (1.09748, -7.21219e-08, 0.694738)
scene.camera = ob_auto_camera
light_auto_sun = bpy.data.lights.new('AutoSun', 'SUN')
light_auto_sun.energy = 3.0
light_auto_sun.angle = 0.0523599
ob_auto_sun = bpy.data.objects.new('AutoSun', light_auto_sun)
scene.collection.objects.link(ob_auto_sun)
ob_auto_sun.rotation_euler = (0.872665, 0.174533, 0.523599)
bpy.context.view_layer.update()
